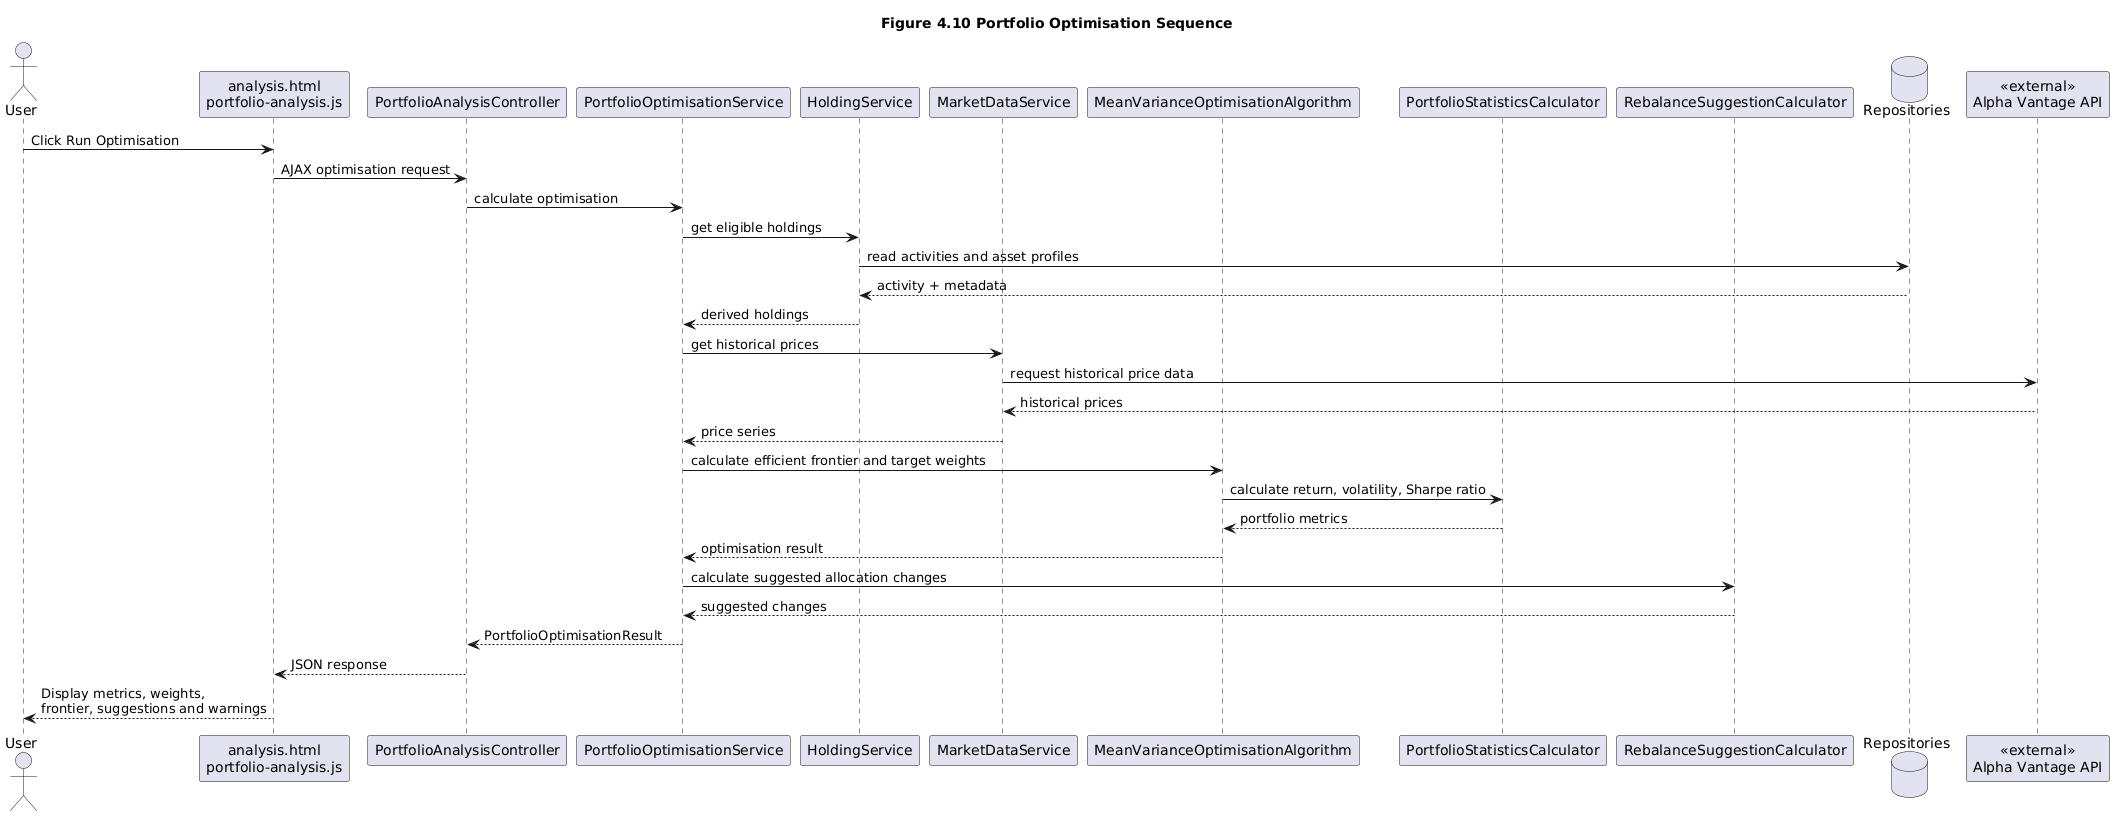

The diagram above was rendered by PlantUML. Its source (embedded in the PNG):
@startuml
title Figure 4.10 Portfolio Optimisation Sequence

actor User
participant "analysis.html\nportfolio-analysis.js" as Frontend
participant "PortfolioAnalysisController" as Controller
participant "PortfolioOptimisationService" as OptimisationService
participant "HoldingService" as HoldingService
participant "MarketDataService" as MarketDataService
participant "MeanVarianceOptimisationAlgorithm" as MVO
participant "PortfolioStatisticsCalculator" as Stats
participant "RebalanceSuggestionCalculator" as Rebalance
database "Repositories" as Repos
participant "<<external>>\nAlpha Vantage API" as Alpha

User -> Frontend : Click Run Optimisation
Frontend -> Controller : AJAX optimisation request

Controller -> OptimisationService : calculate optimisation

OptimisationService -> HoldingService : get eligible holdings
HoldingService -> Repos : read activities and asset profiles
Repos --> HoldingService : activity + metadata
HoldingService --> OptimisationService : derived holdings

OptimisationService -> MarketDataService : get historical prices
MarketDataService -> Alpha : request historical price data
Alpha --> MarketDataService : historical prices
MarketDataService --> OptimisationService : price series

OptimisationService -> MVO : calculate efficient frontier and target weights
MVO -> Stats : calculate return, volatility, Sharpe ratio
Stats --> MVO : portfolio metrics
MVO --> OptimisationService : optimisation result

OptimisationService -> Rebalance : calculate suggested allocation changes
Rebalance --> OptimisationService : suggested changes

OptimisationService --> Controller : PortfolioOptimisationResult
Controller --> Frontend : JSON response
Frontend --> User : Display metrics, weights,\nfrontier, suggestions and warnings
@enduml